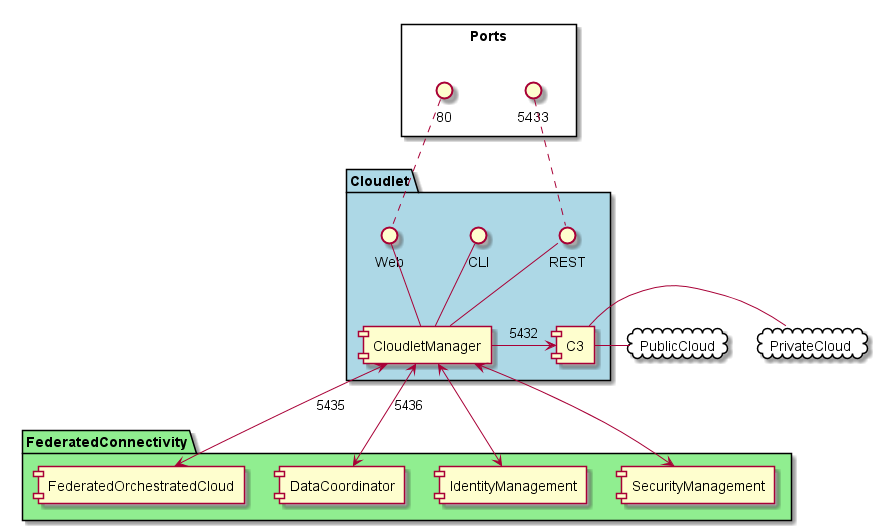

The diagram above was rendered by PlantUML. Its source (embedded in the PNG):
@startuml

package Cloudlet #lightblue {
    component C3
    component CloudletManager
    interface REST
    interface CLI
    interface Web
}

rectangle Ports {
  80 .. Web
  5433 .. REST
}
REST -- CloudletManager
CLI -- CloudletManager
Web -- CloudletManager
CloudletManager -> C3 : 5432

package FederatedConnectivity #lightgreen {
  component FederatedOrchestratedCloud
  component DataCoordinator
  component IdentityManagement
  component SecurityManagement
}

CloudletManager <--> FederatedOrchestratedCloud :5435
CloudletManager <--> DataCoordinator : 5436
CloudletManager <--> IdentityManagement
CloudletManager <--> SecurityManagement

cloud PublicCloud {
}

cloud PrivateCloud {
}

C3 - PublicCloud
C3 - PrivateCloud

@enduml